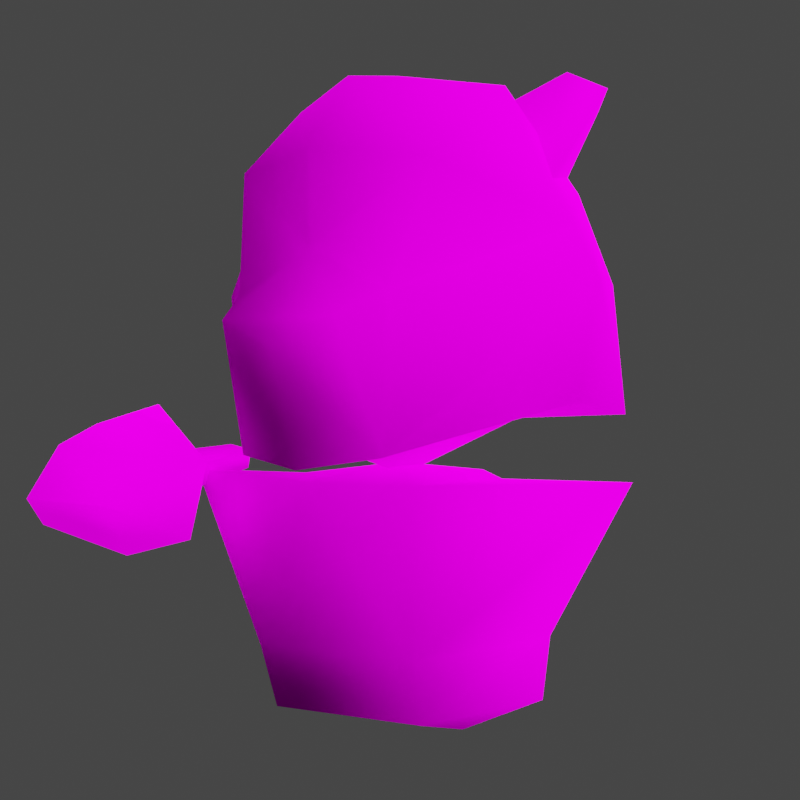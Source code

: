# Source: rumble-cubone.blend  (saved by Blender 3.6.11; exported with 4.5.12 LTS)
import bpy
from mathutils import Matrix  # noqa: F401  (used for matrix-valued properties, if any)

bpy.ops.wm.read_factory_settings(use_empty=True)
scene = bpy.context.scene
scene.name = 'Scene'

# ---- collections
col_collection = bpy.data.collections.new('Collection'); scene.collection.children.link(col_collection)

# ---- images (referenced by path relative to the original .blend; pixels are not part of the script)
import os
ASSET_DIR = os.environ.get("B2B_ASSET_DIR", "")  # directory of the original .blend (textures are referenced by path, not embedded)
HERE = os.path.dirname(os.path.abspath(__file__))  # packed textures are extracted next to this script under _unpacked/

def load_image(name, relpath, width, height, colorspace="sRGB"):
    """Load a texture the original file referenced (path relative to the .blend, or extracted next to this script)."""
    p = next((c for c in (os.path.join(HERE, relpath), os.path.join(ASSET_DIR, relpath)) if relpath and os.path.exists(c)), "")
    if p:
        img = bpy.data.images.load(p, check_existing=True)
        img.name = name
    else:  # same state as the original file: an image datablock whose file is absent (Cycles renders it pink)
        img = bpy.data.images.new(name, width, height)
        img.source = "FILE"
        img.filepath = "//" + (relpath or name)
    img.colorspace_settings.name = colorspace
    return img
img_pii_karakara_alola_body_c_png = load_image('Pii_KARAKARA_ALOLA_body_C.png', 'Pii_KARAKARA_ALOLA_body_C.png', 1024, 1024, 'sRGB')
img_pii_garagara_alola_fire_png = load_image('Pii_GARAGARA_ALOLA_fire.png', 'Pii_GARAGARA_ALOLA_fire.png', 1024, 1024, 'sRGB')

# ---- materials (node trees are filled in below, after node groups)
mat_pii_karakara_alola_body = bpy.data.materials.new('Pii_KARAKARA_ALOLA_body')
mat_pii_karakara_alola_body.use_backface_culling = True
mat_pii_karakara_alola_body.use_transparent_shadow = False
mat_pii_karakara_alola_body.diffuse_color = (0.7957, 0.5922, 0.9867, 1.0)
mat_pii_garagara_alola_fire = bpy.data.materials.new('Pii_GARAGARA_ALOLA_fire')
mat_pii_garagara_alola_fire.surface_render_method = 'BLENDED'
mat_pii_garagara_alola_fire.blend_method = 'BLEND'
mat_pii_garagara_alola_fire.use_transparency_overlap = False
mat_pii_garagara_alola_fire.show_transparent_back = False
mat_pii_garagara_alola_fire.use_backface_culling = True
mat_pii_garagara_alola_fire.use_transparent_shadow = False
mat_pii_garagara_alola_fire.diffuse_color = (0.942, 0.942, 0.942, 1.0)
mat_pii_garagara_alola_fire.roughness = 0.5528
mat_pii_garagara_alola_fire.specular_intensity = 1.0
mat_pii_garagara_alola_fire.metallic = 1.0
mat_material = bpy.data.materials.new('Material')
mat_material.alpha_threshold = 0.0
mat_material.use_transparent_shadow = False
mat_material.roughness = 0.5
mat_material.line_color = (0.0, 0.0, 0.0, 1.0)

# ---- material node trees
mat_pii_karakara_alola_body.use_nodes = True; mat_pii_karakara_alola_body.node_tree.nodes.clear()
_N = mat_pii_karakara_alola_body.node_tree.nodes; _L = mat_pii_karakara_alola_body.node_tree.links
n0 = _N.new('ShaderNodeOutputMaterial'); n0.name = 'Material Output'; n0.location = (300, 300)
n1 = _N.new('ShaderNodeBsdfPrincipled'); n1.name = 'Principled BSDF'; n1.location = (10, 300)
n1.distribution = 'GGX'
n1.subsurface_method = 'BURLEY'
n1.inputs[2].default_value = 0.0
n1.inputs[3].default_value = 1.45
n1.inputs[13].default_value = 0.0
n1.inputs[27].default_value = (0.0, 0.0, 0.0, 1.0)
n1.inputs[28].default_value = 1.0
n2 = _N.new('ShaderNodeTexImage'); n2.name = 'Image Texture'; n2.location = (-280, 280)
n2.image = img_pii_karakara_alola_body_c_png
n2.interpolation = 'Closest'
_L.new(n1.outputs[0], n0.inputs[0])
_L.new(n2.outputs[0], n1.inputs[0])
n0.is_active_output = True
mat_pii_garagara_alola_fire.use_nodes = True; mat_pii_garagara_alola_fire.node_tree.nodes.clear()
_N = mat_pii_garagara_alola_fire.node_tree.nodes; _L = mat_pii_garagara_alola_fire.node_tree.links
n0 = _N.new('ShaderNodeBsdfPrincipled'); n0.name = 'Principled BSDF'; n0.location = (10, 300)
n0.distribution = 'GGX'
n0.subsurface_method = 'RANDOM_WALK_SKIN'
n0.inputs[2].default_value = 0.0
n0.inputs[3].default_value = 1.45
n0.inputs[13].default_value = 0.0
n0.inputs[28].default_value = 1.0
n1 = _N.new('ShaderNodeOutputMaterial'); n1.name = 'Material Output'; n1.location = (300, 300)
n2 = _N.new('ShaderNodeTexImage'); n2.name = 'Image Texture'; n2.location = (-530, 319)
n2.image = img_pii_garagara_alola_fire_png
n2.interpolation = 'Closest'
_L.new(n0.outputs[0], n1.inputs[0])
_L.new(n2.outputs[0], n0.inputs[0])
_L.new(n2.outputs[0], n0.inputs[27])
n1.is_active_output = True
mat_material.use_nodes = True; mat_material.node_tree.nodes.clear()
_N = mat_material.node_tree.nodes; _L = mat_material.node_tree.links
n0 = _N.new('ShaderNodeOutputMaterial'); n0.name = 'Material Output'; n0.location = (300, 300)
n1 = _N.new('ShaderNodeBsdfPrincipled'); n1.name = 'Principled BSDF'; n1.location = (10, 300)
n1.distribution = 'GGX'
n1.subsurface_method = 'RANDOM_WALK_SKIN'
n1.inputs[3].default_value = 1.45
n1.inputs[27].default_value = (0.0, 0.0, 0.0, 1.0)
n1.inputs[28].default_value = 1.0
_L.new(n1.outputs[0], n0.inputs[0])
n0.is_active_output = True

# ---- world
world_world = bpy.data.worlds.new('World'); scene.world = world_world
world_world.use_nodes = True; world_world.node_tree.nodes.clear()
_N = world_world.node_tree.nodes; _L = world_world.node_tree.links
n0 = _N.new('ShaderNodeOutputWorld'); n0.name = 'World Output'; n0.location = (300, 300)
n1 = _N.new('ShaderNodeBackground'); n1.name = 'Background'; n1.location = (10, 300)
n1.inputs[0].default_value = (0.05088, 0.05088, 0.05088, 1.0)
_L.new(n1.outputs[0], n0.inputs[0])
n0.is_active_output = True
world_world.color = (0.05088, 0.05088, 0.05088)
world_world.use_sun_shadow = False
world_world.sun_shadow_jitter_overblur = 0.0

# ---- cameras
cam_camera = bpy.data.cameras.new('Camera')
cam_camera.clip_end = 100.0
cam_camera.ortho_scale = 7.314

# ---- lights
light_sun = bpy.data.lights.new('Sun', 'SUN')
light_sun.specular_factor = 0.0
light_sun.transmission_factor = 0.0
light_sun.use_shadow = False
light_sun.angle = 2.356
light_light = bpy.data.lights.new('Light', 'POINT')
light_light.transmission_factor = 0.0
light_light.energy = 1000.0
light_light.shadow_soft_size = 0.1
light_light.shadow_maximum_resolution = 0.006
light_light.use_absolute_resolution = True

# ---- meshes
me_karakara = bpy.data.meshes.new('KARAKARA')
me_karakara.from_pydata([(0.0, -0.1226, 0.3272), (-0.06814, -0.08958, 0.383), (0.0, -0.123, 0.3886), (0.06814, -0.08958, 0.383), (0.05188, -0.1219, 0.2999), (0.0, -0.06921, 0.4439), (-0.08054, 0.006423, 0.4447), (-0.1453, 0.006423, 0.3101), (0.1453, 0.006423, 0.3101), (0.0, 0.006423, 0.4613), (0.0, 0.08873, 0.4412), (-0.1017, 0.1068, 0.383), (-0.1074, 0.006423, 0.383), (0.08054, 0.006423, 0.4447), (-0.1297, 0.006423, 0.229), (-0.1168, 0.1475, 0.3164), (-0.1415, 0.086, 0.2176), (-0.1292, 0.006423, 0.3465), (0.0, -0.1431, 0.1922), (0.1297, 0.006423, 0.229), (0.1415, 0.086, 0.2176), (0.1168, 0.1475, 0.3164), (0.1017, 0.1068, 0.383), (0.1292, 0.006423, 0.3465), (0.0, 0.1456, 0.365), (-0.09348, 0.006423, 0.2209), (0.0, 0.1425, 0.2476), (0.1074, 0.006423, 0.383), (0.0, 0.08259, 0.2125), (-0.09813, 0.09991, 0.4721), (-0.1093, 0.0222, 0.3891), (-0.03797, 0.02999, 0.4252), (-0.1277, 0.09668, 0.4571), (-0.02672, 0.08978, 0.3918), (-0.123, 0.1214, 0.4433), (-0.09347, 0.1247, 0.4582), (-0.09805, 0.08199, 0.3556), (0.09664, 0.09702, 0.4732), (0.04502, 0.01561, 0.4211), (0.104, 0.02292, 0.3754), (0.08241, 0.1199, 0.4608), (0.126, 0.1025, 0.4587), (0.1117, 0.1254, 0.4463), (0.01064, 0.07092, 0.391), (0.08145, 0.0841, 0.356), (-0.111, 5.426e-09, 0.07187), (-0.03886, 0.06376, 0.1766), (-0.05548, 0.09832, 0.07187), (-0.07772, 1.333e-08, 0.1766), (-0.1695, -0.007721, 0.1776), (-0.05548, -0.09832, 0.07187), (0.03886, 0.06376, 0.1766), (0.0, 1.407e-08, 0.1863), (-0.05269, 0.1001, 0.02786), (-0.03886, -0.06376, 0.1766), (0.05548, 0.09832, 0.07187), (0.07772, 1.333e-08, 0.1766), (0.111, 5.426e-09, 0.07187), (0.001396, 0.1627, 0.04987), (0.05269, 0.1001, 0.02786), (0.03886, -0.06376, 0.1766), (0.1054, -0.0005029, 0.02786), (0.1695, -0.007721, 0.1776), (0.05548, -0.09832, 0.07187), (0.05269, -0.08392, 0.02786), (0.0, 0.006423, 0.1769), (0.0, -0.09827, 0.2033), (0.09348, 0.006423, 0.2209), (-0.000114, 0.1207, 0.1623), (0.02586, 0.07281, 0.1241), (-0.02569, 0.07259, 0.1241), (0.0001658, 0.05421, 0.1647), (-0.000114, 0.1207, 0.1147), (0.02586, 0.07281, 0.07646), (-0.02569, 0.07259, 0.07646), (0.0001658, 0.05421, 0.1171), (-0.04662, 0.0, 0.0), (0.0, 1.039e-09, 0.01376), (-0.05269, -0.08392, 0.02786), (0.04662, 0.0, 0.0), (-0.1054, -0.0005029, 0.02786), (0.0, -0.1731, 0.2651), (0.04928, -0.126, 0.1993), (0.03757, -0.162, 0.2825), (-0.03757, -0.162, 0.2825), (-0.04828, -0.126, 0.1993), (-0.05188, -0.1219, 0.2999), (-0.1677, -0.08534, 0.1566), (-0.1809, -0.1037, 0.1901), (-0.1857, -0.1025, 0.1685), (-0.1591, -0.08746, 0.1949), (-0.1999, -0.09614, 0.1604), (-0.1476, -0.1029, 0.1834), (-0.1817, -0.06397, 0.1685), (-0.1434, -0.1021, 0.1583), (-0.1519, -0.06136, 0.162), (-0.1283, -0.08385, 0.1437), (-0.1263, -0.0868, 0.1918), (-0.1903, -0.09223, 0.2044), (-0.1467, -0.05977, 0.186), (-0.1765, -0.06084, 0.1926), (-0.1605, 0.04896, 0.1742), (-0.1572, 0.04814, 0.1891), (-0.1791, 0.04811, 0.1783), (-0.1758, 0.04728, 0.1932), (-0.1775, -0.08312, 0.1214), (-0.123, -0.08161, 0.1355), (-0.1299, -0.1584, 0.167), (-0.1827, -0.1599, 0.1533), (-0.1592, -0.1982, 0.1753), (-0.1682, -0.1596, 0.2059), (-0.108, -0.08133, 0.1898), (-0.2019, -0.08409, 0.2158), (-0.1475, -0.08257, 0.2299), (-0.2169, -0.08436, 0.1615), (-0.1634, -0.05037, 0.1757)], [], [(0, 1, 86), (0, 2, 1), (0, 86, 84), (0, 3, 2), (0, 84, 83), (0, 4, 3), (0, 83, 4), (1, 2, 5), (1, 5, 6), (2, 3, 5), (86, 7, 85), (84, 81, 83), (4, 82, 8), (6, 5, 9), (6, 9, 10), (6, 10, 11), (6, 11, 12), (3, 13, 5), (9, 13, 10), (9, 5, 13), (7, 14, 85), (7, 11, 15), (7, 16, 14), (7, 17, 11), (7, 15, 16), (81, 18, 82), (81, 85, 18), (8, 82, 19), (8, 19, 20), (8, 20, 21), (8, 21, 22), (8, 22, 23), (12, 11, 17), (10, 13, 22), (10, 24, 11), (10, 22, 24), (11, 24, 15), (14, 16, 25), (14, 25, 85), (18, 66, 82), (18, 85, 66), (85, 25, 66), (19, 67, 20), (19, 82, 67), (82, 66, 67), (21, 24, 22), (21, 20, 26), (21, 26, 24), (15, 26, 16), (15, 24, 26), (13, 27, 22), (25, 16, 28), (28, 20, 67), (28, 16, 26), (28, 26, 20), (27, 23, 22), (29, 30, 31), (29, 32, 30), (29, 31, 33), (29, 34, 32), (29, 33, 35), (29, 35, 34), (30, 32, 36), (36, 35, 33), (36, 34, 35), (36, 32, 34), (37, 38, 39), (37, 40, 38), (37, 39, 41), (37, 42, 40), (37, 41, 42), (38, 40, 43), (39, 44, 41), (44, 40, 42), (44, 43, 40), (44, 42, 41), (1, 12, 17), (1, 6, 12), (1, 17, 86), (86, 17, 7), (3, 27, 13), (3, 23, 27), (3, 4, 23), (4, 8, 23), (45, 46, 47), (45, 48, 46), (45, 47, 80), (45, 49, 48), (45, 80, 78), (45, 50, 49), (45, 78, 50), (46, 51, 47), (46, 48, 52), (46, 52, 51), (80, 47, 53), (49, 50, 54), (49, 54, 48), (48, 54, 52), (51, 55, 47), (51, 52, 56), (51, 57, 55), (51, 56, 57), (53, 47, 58), (53, 58, 59), (53, 59, 77), (54, 60, 52), (52, 60, 56), (55, 57, 61), (55, 58, 47), (55, 59, 58), (55, 61, 59), (60, 62, 56), (60, 63, 62), (62, 63, 57), (62, 57, 56), (61, 57, 64), (64, 57, 63), (65, 25, 28), (65, 66, 25), (65, 28, 67), (65, 67, 66), (68, 69, 70), (68, 71, 69), (68, 70, 71), (72, 73, 74), (72, 75, 73), (72, 74, 75), (50, 63, 54), (50, 64, 63), (50, 78, 64), (54, 63, 60), (78, 77, 64), (76, 53, 77), (78, 76, 77), (79, 64, 77), (59, 61, 79), (59, 79, 77), (61, 64, 79), (78, 80, 76), (80, 53, 76), (81, 82, 83), (81, 84, 85), (83, 82, 4), (84, 86, 85), (87, 88, 89), (87, 90, 88), (87, 89, 91), (87, 92, 90), (87, 91, 93), (87, 94, 92), (87, 93, 95), (87, 96, 94), (87, 95, 96), (89, 88, 91), (90, 92, 97), (90, 98, 88), (90, 97, 99), (90, 100, 98), (90, 99, 100), (97, 94, 96), (97, 95, 99), (97, 92, 94), (97, 96, 95), (98, 100, 93), (98, 93, 91), (98, 91, 88), (99, 95, 101), (99, 102, 100), (99, 101, 102), (93, 103, 95), (93, 100, 103), (95, 103, 101), (102, 104, 100), (100, 104, 103), (102, 103, 104), (102, 101, 103), (107, 106, 105), (108, 107, 105), (109, 107, 108), (109, 110, 107), (109, 108, 110), (107, 110, 111), (110, 113, 111), (110, 108, 112), (110, 112, 113), (108, 114, 112), (108, 105, 114), (107, 111, 106), (115, 112, 114), (115, 113, 112), (115, 114, 105), (115, 105, 106), (115, 106, 111), (115, 111, 113)])
me_karakara.polygons.foreach_set('use_smooth', [True] * 194)
me_karakara.polygons.foreach_set('material_index', [0, 0, 0, 0, 0, 0, 0, 0, 0, 0, 0, 0, 0, 0, 0, 0, 0, 0, 0, 0, 0, 0, 0, 0, 0, 0, 0, 0, 0, 0, 0, 0, 0, 0, 0, 0, 0, 0, 0, 0, 0, 0, 0, 0, 0, 0, 0, 0, 0, 0, 0, 0, 0, 0, 0, 0, 0, 0, 0, 0, 0, 0, 0, 0, 0, 0, 0, 0, 0, 0, 0, 0, 0, 0, 0, 0, 0, 0, 0, 0, 0, 0, 0, 0, 0, 0, 0, 0, 0, 0, 0, 0, 0, 0, 0, 0, 0, 0, 0, 0, 0, 0, 0, 0, 0, 0, 0, 0, 0, 0, 0, 0, 0, 0, 0, 0, 0, 0, 0, 0, 0, 0, 0, 0, 0, 0, 0, 0, 0, 0, 0, 0, 0, 0, 0, 0, 0, 0, 0, 0, 0, 0, 0, 0, 0, 0, 0, 0, 0, 0, 0, 0, 0, 0, 0, 0, 0, 0, 0, 0, 0, 0, 0, 0, 0, 0, 0, 0, 0, 0, 0, 0, 0, 0, 0, 0, 1, 1, 1, 1, 1, 1, 1, 1, 1, 1, 1, 1, 1, 1, 1, 1, 1, 1])
_k = set([(4, 23), (11, 17), (17, 86), (22, 23), (47, 58), (53, 58), (55, 58), (58, 59), (101, 102), (101, 103), (102, 104), (103, 104)])
me_karakara.attributes.new('sharp_edge', 'BOOLEAN', 'EDGE').data.foreach_set('value', [ (min(e.vertices), max(e.vertices)) in _k for e in me_karakara.edges])
_uv = me_karakara.uv_layers.new(name='UVMap')
_uv.uv.foreach_set('vector', [0.6441, 0.6404, 0.6441, 0.6404, 0.6441, 0.6404, 0.6441, 0.6404, 0.6441, 0.6404, 0.6441, 0.6404, 0.6441, 0.6404, 0.6441, 0.6404, 0.6441, 0.6404, 0.6441, 0.6404, 0.6441, 0.6404, 0.6441, 0.6404, 0.6441, 0.6404, 0.6441, 0.6404, 0.6441, 0.6404, 0.6441, 0.6404, 0.6441, 0.6404, 0.6441, 0.6404, 0.6441, 0.6404, 0.6441, 0.6404, 0.6441, 0.6404, 0.6441, 0.6404, 0.6441, 0.6404, 0.6441, 0.6404, 0.6441, 0.6404, 0.6441, 0.6404, 0.6441, 0.6404, 0.6441, 0.6404, 0.6441, 0.6404, 0.6441, 0.6404, 0.6441, 0.6404, 0.6441, 0.6404, 0.6441, 0.6404, 0.6441, 0.6404, 0.6441, 0.6404, 0.6441, 0.6404, 0.6441, 0.6404, 0.6441, 0.6404, 0.6441, 0.6404, 0.6441, 0.6404, 0.6441, 0.6404, 0.6441, 0.6404, 0.6441, 0.6404, 0.6441, 0.6404, 0.6441, 0.6404, 0.6441, 0.6404, 0.6441, 0.6404, 0.6441, 0.6404, 0.6441, 0.6404, 0.6441, 0.6404, 0.6441, 0.6404, 0.6441, 0.6404, 0.6441, 0.6404, 0.6441, 0.6404, 0.6441, 0.6404, 0.6441, 0.6404, 0.6441, 0.6404, 0.6441, 0.6404, 0.6441, 0.6404, 0.6441, 0.6404, 0.6441, 0.6404, 0.6441, 0.6404, 0.6441, 0.6404, 0.6441, 0.6404, 0.6441, 0.6404, 0.6441, 0.6404, 0.6441, 0.6404, 0.6441, 0.6404, 0.6441, 0.6404, 0.6441, 0.6404, 0.6441, 0.6404, 0.6441, 0.6404, 0.6441, 0.6404, 0.6441, 0.6404, 0.6441, 0.6404, 0.6441, 0.6404, 0.6441, 0.6404, 0.6441, 0.6404, 0.6441, 0.6404, 0.6441, 0.6404, 0.6441, 0.6404, 0.6441, 0.6404, 0.6441, 0.6404, 0.6441, 0.6404, 0.6441, 0.6404, 0.6441, 0.6404, 0.6441, 0.6404, 0.6441, 0.6404, 0.6441, 0.6404, 0.6441, 0.6404, 0.6441, 0.6404, 0.6441, 0.6404, 0.6441, 0.6404, 0.6441, 0.6404, 0.6441, 0.6404, 0.6441, 0.6404, 0.6441, 0.6404, 0.6441, 0.6404, 0.6441, 0.6404, 0.6441, 0.6404, 0.6441, 0.6404, 0.6441, 0.6404, 0.6441, 0.6404, 0.6441, 0.6404, 0.6441, 0.6404, 0.6441, 0.6404, 0.6441, 0.6404, 0.6441, 0.6404, 0.6441, 0.6404, 0.6441, 0.6404, 0.6441, 0.6404, 0.6441, 0.6404, 0.6441, 0.6404, 0.6441, 0.6404, 0.6441, 0.6404, 0.6441, 0.6404, 0.6441, 0.6404, 0.6441, 0.6404, 0.6441, 0.6404, 0.6441, 0.6404, 0.6441, 0.6404, 0.6441, 0.6404, 0.6441, 0.6404, 0.6441, 0.6404, 0.6441, 0.6404, 0.6441, 0.6404, 0.6441, 0.6404, 0.6441, 0.6404, 0.6441, 0.6404, 0.6441, 0.6404, 0.6441, 0.6404, 0.6441, 0.6404, 0.6441, 0.6404, 0.6441, 0.6404, 0.6441, 0.6404, 0.6441, 0.6404, 0.6441, 0.6404, 0.6441, 0.6404, 0.6441, 0.6404, 0.6441, 0.6404, 0.6441, 0.6404, 0.6441, 0.6404, 0.6441, 0.6404, 0.6441, 0.6404, 0.6441, 0.6404, 0.6441, 0.6404, 0.6441, 0.6404, 0.6441, 0.6404, 0.6441, 0.6404, 0.6441, 0.6404, 0.6441, 0.6404, 0.6441, 0.6404, 0.6441, 0.6404, 0.6441, 0.6404, 0.6441, 0.6404, 0.6441, 0.6404, 0.6441, 0.6404, 0.6441, 0.6404, 0.6441, 0.6404, 0.6441, 0.6404, 0.6441, 0.6404, 0.6441, 0.6404, 0.6441, 0.6404, 0.6441, 0.6404, 0.6441, 0.6404, 0.6441, 0.6404, 0.6441, 0.6404, 0.6441, 0.6404, 0.6441, 0.6404, 0.6441, 0.6404, 0.6441, 0.6404, 0.6441, 0.6404, 0.6441, 0.6404, 0.6441, 0.6404, 0.6441, 0.6404, 0.6441, 0.6404, 0.6441, 0.6404, 0.6441, 0.6404, 0.6441, 0.6404, 0.6441, 0.6404, 0.6441, 0.6404, 0.6441, 0.6404, 0.6441, 0.6404, 0.6441, 0.6404, 0.6441, 0.6404, 0.6441, 0.6404, 0.6441, 0.6404, 0.6441, 0.6404, 0.6441, 0.6404, 0.6441, 0.6404, 0.6441, 0.6404, 0.6441, 0.6404, 0.6441, 0.6404, 0.6441, 0.6404, 0.6441, 0.6404, 0.6441, 0.6404, 0.6441, 0.6404, 0.6441, 0.6404, 0.6441, 0.6404, 0.6441, 0.6404, 0.6441, 0.6404, 0.6441, 0.6404, 0.6441, 0.6404, 0.6441, 0.6404, 0.6441, 0.6404, 0.6441, 0.6404, 0.6441, 0.6404, 0.6441, 0.6404, 0.6441, 0.6404, 0.6441, 0.6404, 0.6441, 0.6404, 0.6441, 0.6404, 0.6441, 0.6404, 0.6441, 0.6404, 0.6441, 0.6404, 0.6441, 0.6404, 0.6441, 0.6404, 0.6441, 0.6404, 0.6441, 0.6404, 0.6441, 0.6404, 0.6441, 0.6404, 0.6441, 0.6404, 0.6441, 0.6404, 0.6441, 0.6404, 0.6441, 0.6404, 0.6441, 0.6404, 0.6441, 0.6404, 0.6441, 0.6404, 0.6781, 0.813, 0.8746, 0.813, 0.8746, 0.7432, 0.6781, 0.813, 0.8746, 0.9312, 0.8746, 0.813, 0.6781, 0.813, 0.8746, 0.7432, 0.5851, 0.6539, 0.5851, 0.6539, 0.8746, 0.7432, 0.8746, 0.6734, 0.6781, 0.813, 0.8746, 0.813, 0.8746, 0.9312, 0.6781, 0.813, 0.8746, 0.7432, 0.8746, 0.813, 0.6781, 0.813, 0.5851, 0.6539, 0.8746, 0.7432, 0.5851, 0.6539, 0.8746, 0.6734, 0.8746, 0.7432, 0.04818, 0.5321, 0.04818, 0.5321, 0.04818, 0.5321, 0.04818, 0.5321, 0.04818, 0.5321, 0.04818, 0.5321, 0.04818, 0.5321, 0.04818, 0.5321, 0.04818, 0.5321, 0.04818, 0.5321, 0.04818, 0.5321, 0.04818, 0.5321, 0.04818, 0.5321, 0.04818, 0.5321, 0.04818, 0.5321, 0.04818, 0.5321, 0.04818, 0.5321, 0.04818, 0.5321, 0.04818, 0.5321, 0.04818, 0.5321, 0.04818, 0.5321, 0.04818, 0.5321, 0.04818, 0.5321, 0.04818, 0.5321, 0.04818, 0.5321, 0.04818, 0.5321, 0.04818, 0.5321, 0.04818, 0.5321, 0.04818, 0.5321, 0.04818, 0.5321, 0.04818, 0.5321, 0.04818, 0.5321, 0.04818, 0.5321, 0.04818, 0.5321, 0.04818, 0.5321, 0.04818, 0.5321, 0.04818, 0.5321, 0.04818, 0.5321, 0.04818, 0.5321, 0.04818, 0.5321, 0.04818, 0.5321, 0.04818, 0.5321, 0.04818, 0.5321, 0.04818, 0.5321, 0.04818, 0.5321, 0.04818, 0.5321, 0.04818, 0.5321, 0.04818, 0.5321, 0.04818, 0.5321, 0.04818, 0.5321, 0.04818, 0.5321, 0.04818, 0.5321, 0.04818, 0.5321, 0.04818, 0.5321, 0.04818, 0.5321, 0.04818, 0.5321, 0.04818, 0.5321, 0.04818, 0.5321, 0.04818, 0.5321, 0.04818, 0.5321, 0.04818, 0.5321, 0.04818, 0.5321, 0.04818, 0.5321, 0.04818, 0.5321, 0.04818, 0.5321, 0.04818, 0.5321, 0.04818, 0.5321, 0.04818, 0.5321, 0.04818, 0.5321, 0.04818, 0.5321, 0.04818, 0.5321, 0.04818, 0.5321, 0.04818, 0.5321, 0.04818, 0.5321, 0.04818, 0.5321, 0.04818, 0.5321, 0.04818, 0.5321, 0.04818, 0.5321, 0.04818, 0.5321, 0.04818, 0.5321, 0.04818, 0.5321, 0.04818, 0.5321, 0.04818, 0.5321, 0.04818, 0.5321, 0.04818, 0.5321, 0.04818, 0.5321, 0.04818, 0.5321, 0.04818, 0.5321, 0.04818, 0.5321, 0.04818, 0.5321, 0.04818, 0.5321, 0.04818, 0.5321, 0.04818, 0.5321, 0.04818, 0.5321, 0.04818, 0.5321, 0.04818, 0.5321, 0.04818, 0.5321, 0.04818, 0.5321, 0.04818, 0.5321, 0.04818, 0.5321, 0.04818, 0.5321, 0.04818, 0.5321, 0.04818, 0.5321, 0.04818, 0.5321, 0.04818, 0.5321, 0.04818, 0.5321, 0.04818, 0.5321, 0.04818, 0.5321, 0.04818, 0.5321, 0.04818, 0.5321, 0.04818, 0.5321, 0.04818, 0.5321, 0.04818, 0.5321, 0.04818, 0.5321, 0.04818, 0.5321, 0.04818, 0.5321, 0.04818, 0.5321, 0.04818, 0.5321, 0.04818, 0.5321, 0.04818, 0.5321, 0.04818, 0.5321, 0.04818, 0.5321, 0.04818, 0.5321, 0.04818, 0.5321, 0.04818, 0.5321, 0.04818, 0.5321, 0.04818, 0.5321, 0.04818, 0.5321, 0.04818, 0.5321, 0.03585, 0.7716, 0.4641, 0.7716, 0.1366, 0.9836, 0.03585, 0.7716, 0.4636, 0.7315, 0.4641, 0.7716, 0.03585, 0.7716, 0.03632, 0.7315, 0.4636, 0.7315, 0.1366, 0.9836, 0.4641, 0.7716, 0.3633, 0.9836, 0.03632, 0.7315, 0.25, 0.5405, 0.4636, 0.7315, 0.1394, 0.0, 0.125, 0.5, 0.25, 0.4986, 0.125, 0.5, 0.1394, 0.0, 0.25, 0.4986, 0.3606, 0.0, 0.375, 0.5, 0.25, 0.4986, 0.375, 0.5, 0.5, 0.5, 0.3606, 0.0, 0.375, 0.5, 0.3606, 0.0, 0.25, 0.4986, 0.5, 0.5, 0.375, 0.5, 0.3606, 0.0, 0.125, 0.5, 0.0, 0.5, 0.1394, 0.0, 0.0, 0.5, 0.125, 0.5, 0.1394, 0.0, 0.5742, 0.2671, 0.8625, 0.007537, 0.6979, 0.3356, 0.5742, 0.2671, 0.6979, 0.3356, 0.8625, 0.007537, 0.6979, 0.3356, 0.8625, 0.007537, 0.8215, 0.404, 0.6979, 0.3356, 0.8215, 0.404, 0.8625, 0.007537, 0.6484, 0.6489, 0.6484, 0.6489, 0.6484, 0.6489, 0.6484, 0.6489, 0.6484, 0.6489, 0.6484, 0.6489, 0.6484, 0.6489, 0.6484, 0.6489, 0.6484, 0.6489, 0.6484, 0.6489, 0.6484, 0.6489, 0.6484, 0.6489, 0.6484, 0.6489, 0.6484, 0.6489, 0.6484, 0.6489, 0.6484, 0.6489, 0.6484, 0.6489, 0.6484, 0.6489, 0.6484, 0.6489, 0.6484, 0.6489, 0.6484, 0.6489, 0.6484, 0.6489, 0.6484, 0.6489, 0.6484, 0.6489, 0.6484, 0.6489, 0.6484, 0.6489, 0.6484, 0.6489, 0.6484, 0.6489, 0.6484, 0.6489, 0.6484, 0.6489, 0.6484, 0.6489, 0.6484, 0.6489, 0.6484, 0.6489, 0.6484, 0.6489, 0.6484, 0.6489, 0.6484, 0.6489, 0.6484, 0.6489, 0.6484, 0.6489, 0.6484, 0.6489, 0.6484, 0.6489, 0.6484, 0.6489, 0.6484, 0.6489, 0.6484, 0.6489, 0.6484, 0.6489, 0.6484, 0.6489, 0.6484, 0.6489, 0.6484, 0.6489, 0.6484, 0.6489, 0.6484, 0.6489, 0.6484, 0.6489, 0.6484, 0.6489, 0.6484, 0.6489, 0.6484, 0.6489, 0.6484, 0.6489, 0.6484, 0.6489, 0.6484, 0.6489, 0.6484, 0.6489, 0.6484, 0.6489, 0.6484, 0.6489, 0.6484, 0.6489, 0.6484, 0.6489, 0.6484, 0.6489, 0.6484, 0.6489, 0.6484, 0.6489, 0.6484, 0.6489, 0.6484, 0.6489, 0.6484, 0.6489, 0.6484, 0.6489, 0.6484, 0.6489, 0.6484, 0.6489, 0.6484, 0.6489, 0.6484, 0.6489, 0.6484, 0.6489, 0.6484, 0.6489, 0.6484, 0.6489, 0.6484, 0.6489, 0.6484, 0.6489, 0.6484, 0.6489, 0.6484, 0.6489, 0.6484, 0.6489, 0.6484, 0.6489, 0.6484, 0.6489, 0.6484, 0.6489, 0.6484, 0.6489, 0.6484, 0.6489, 0.6484, 0.6489, 0.6484, 0.6489, 0.6484, 0.6489, 0.6484, 0.6489, 0.6484, 0.6489, 0.6484, 0.6489, 0.6484, 0.6489, 0.6484, 0.6489, 0.6484, 0.6489, 0.6484, 0.6489, 0.6484, 0.6489, 0.8075, 0.4879, 0.211, 0.2027, 0.2678, 0.0, 0.8625, 0.2914, 0.8075, 0.4879, 0.2678, 0.0, 1.0, 0.5235, 0.8075, 0.4879, 0.8625, 0.2914, 1.0, 0.5235, 0.8453, 0.7761, 0.8075, 0.4879, 1.0, 0.5235, 0.8625, 0.2914, 0.8453, 0.7761, 0.8075, 0.4879, 0.8453, 0.7761, 0.1932, 0.7027, 0.8453, 0.7761, 0.2322, 1.0, 0.1932, 0.7027, 0.8453, 0.7761, 0.8625, 0.2914, 0.289, 0.7973, 0.8453, 0.7761, 0.289, 0.7973, 0.2322, 1.0, 0.8625, 0.2914, 0.3068, 0.2973, 0.289, 0.7973, 0.8625, 0.2914, 0.2678, 0.0, 0.3068, 0.2973, 0.8075, 0.4879, 0.1932, 0.7027, 0.211, 0.2027, 0.0, 0.4922, 0.289, 0.7973, 0.3068, 0.2973, 0.0, 0.4922, 0.2322, 1.0, 0.289, 0.7973, 0.0, 0.4922, 0.3068, 0.2973, 0.2678, 0.0, 0.0, 0.4922, 0.2678, 0.0, 0.211, 0.2027, 0.0, 0.4922, 0.211, 0.2027, 0.1932, 0.7027, 0.0, 0.4922, 0.1932, 0.7027, 0.2322, 1.0])
me_karakara.materials.append(mat_pii_karakara_alola_body)
me_karakara.materials.append(mat_pii_garagara_alola_fire)
me_karakara.use_remesh_fix_poles = True
me_karakara.use_remesh_preserve_attributes = False
me_karakara.use_mirror_vertex_groups = False
me_karakara.update()
me_karakara.normals_split_custom_set([tuple(v) for v in zip(*[iter([-6.441e-08, -0.9017, 0.4323, -0.6478, -0.6635, 0.3742, -0.7067, -0.6518, 0.2753, -6.441e-08, -0.9017, 0.4323, -1.446e-07, -0.9351, 0.3545, -0.6478, -0.6635, 0.3742, -6.441e-08, -0.9017, 0.4323, -0.7067, -0.6518, 0.2753, -0.5604, -0.7795, 0.2799, -6.441e-08, -0.9017, 0.4323, 0.6478, -0.6635, 0.3742, -1.446e-07, -0.9351, 0.3545, -6.441e-08, -0.9017, 0.4323, -0.5604, -0.7795, 0.2799, 0.5578, -0.7803, 0.2828, -6.441e-08, -0.9017, 0.4323, 0.7054, -0.6515, 0.2791, 0.6478, -0.6635, 0.3742, -6.441e-08, -0.9017, 0.4323, 0.5578, -0.7803, 0.2828, 0.7054, -0.6515, 0.2791, -0.6478, -0.6635, 0.3742, -1.446e-07, -0.9351, 0.3545, -1.021e-07, -0.5322, 0.8466, -0.6478, -0.6635, 0.3742, -1.021e-07, -0.5322, 0.8466, -0.6174, -0.06472, 0.784, -1.446e-07, -0.9351, 0.3545, 0.6478, -0.6635, 0.3742, -1.021e-07, -0.5322, 0.8466, -0.7067, -0.6518, 0.2753, -0.9582, -0.2411, 0.1543, -0.537, -0.4163, -0.7337, -0.5604, -0.7795, 0.2799, -0.001094, -0.9999, -0.01528, 0.5578, -0.7803, 0.2828, 0.7054, -0.6515, 0.2791, 0.5383, -0.4188, -0.7313, 0.9582, -0.2403, 0.155, -0.6174, -0.06472, 0.784, -1.021e-07, -0.5322, 0.8466, 0.0, 0.006355, 1.0, -0.6174, -0.06472, 0.784, 0.0, 0.006355, 1.0, 5.526e-08, 0.5459, 0.8378, -0.6174, -0.06472, 0.784, 5.526e-08, 0.5459, 0.8378, -0.6379, 0.4917, 0.5927, -0.6174, -0.06472, 0.784, -0.6379, 0.4917, 0.5927, -0.8778, -0.1494, 0.455, 0.6478, -0.6635, 0.3742, 0.6174, -0.06472, 0.784, -1.021e-07, -0.5322, 0.8466, 0.0, 0.006355, 1.0, 0.6174, -0.06472, 0.784, 5.526e-08, 0.5459, 0.8378, 0.0, 0.006355, 1.0, -1.021e-07, -0.5322, 0.8466, 0.6174, -0.06472, 0.784, -0.9582, -0.2411, 0.1543, -0.7352, -0.2711, -0.6213, -0.537, -0.4163, -0.7337, -0.9582, -0.2411, 0.1543, -0.6379, 0.4917, 0.5927, -0.6036, 0.7912, 0.09872, -0.9582, -0.2411, 0.1543, -0.6848, 0.3139, -0.6577, -0.7352, -0.2711, -0.6213, -0.9582, -0.2411, 0.1543, -0.8964, -0.1997, 0.3957, -0.6379, 0.4917, 0.5927, -0.9582, -0.2411, 0.1543, -0.6036, 0.7912, 0.09872, -0.6848, 0.3139, -0.6577, -0.001094, -0.9999, -0.01528, -0.002702, -0.5242, -0.8516, 0.5383, -0.4188, -0.7313, -0.001094, -0.9999, -0.01528, -0.537, -0.4163, -0.7337, -0.002702, -0.5242, -0.8516, 0.9582, -0.2403, 0.155, 0.5383, -0.4188, -0.7313, 0.7357, -0.2686, -0.6218, 0.9582, -0.2403, 0.155, 0.7357, -0.2686, -0.6218, 0.6848, 0.3139, -0.6577, 0.9582, -0.2403, 0.155, 0.6848, 0.3139, -0.6577, 0.6036, 0.7912, 0.09872, 0.9582, -0.2403, 0.155, 0.6036, 0.7912, 0.09872, 0.6379, 0.4917, 0.5927, 0.9582, -0.2403, 0.155, 0.6379, 0.4917, 0.5927, 0.8964, -0.1997, 0.3957, -0.8778, -0.1494, 0.455, -0.6379, 0.4917, 0.5927, -0.8801, -0.2282, 0.4164, 5.526e-08, 0.5459, 0.8378, 0.6174, -0.06472, 0.784, 0.6379, 0.4917, 0.5927, 5.526e-08, 0.5459, 0.8378, -1.035e-08, 0.9309, 0.3652, -0.6379, 0.4917, 0.5927, 5.526e-08, 0.5459, 0.8378, 0.6379, 0.4917, 0.5927, -1.035e-08, 0.9309, 0.3652, -0.6379, 0.4917, 0.5927, -1.035e-08, 0.9309, 0.3652, -0.6036, 0.7912, 0.09872, -0.7352, -0.2711, -0.6213, -0.6848, 0.3139, -0.6577, -0.2174, 0.008778, -0.976, -0.7352, -0.2711, -0.6213, -0.2174, 0.008778, -0.976, -0.537, -0.4163, -0.7337, -0.002702, -0.5242, -0.8516, -0.0001591, 0.09282, -0.9957, 0.5383, -0.4188, -0.7313, -0.002702, -0.5242, -0.8516, -0.537, -0.4163, -0.7337, -0.0001591, 0.09282, -0.9957, -0.537, -0.4163, -0.7337, -0.2174, 0.008778, -0.976, -0.0001591, 0.09282, -0.9957, 0.7357, -0.2686, -0.6218, 0.2172, 0.009365, -0.9761, 0.6848, 0.3139, -0.6577, 0.7357, -0.2686, -0.6218, 0.5383, -0.4188, -0.7313, 0.2172, 0.009365, -0.9761, 0.5383, -0.4188, -0.7313, -0.0001591, 0.09282, -0.9957, 0.2172, 0.009365, -0.9761, 0.6036, 0.7912, 0.09872, -1.035e-08, 0.9309, 0.3652, 0.6379, 0.4917, 0.5927, 0.6036, 0.7912, 0.09872, 0.6848, 0.3139, -0.6577, 0.0, 0.8554, -0.518, 0.6036, 0.7912, 0.09872, 0.0, 0.8554, -0.518, -1.035e-08, 0.9309, 0.3652, -0.6036, 0.7912, 0.09872, 0.0, 0.8554, -0.518, -0.6848, 0.3139, -0.6577, -0.6036, 0.7912, 0.09872, -1.035e-08, 0.9309, 0.3652, 0.0, 0.8554, -0.518, 0.6174, -0.06472, 0.784, 0.8778, -0.1494, 0.455, 0.6379, 0.4917, 0.5927, -0.2174, 0.008778, -0.976, -0.6848, 0.3139, -0.6577, 1.456e-08, 0.3639, -0.9314, 1.456e-08, 0.3639, -0.9314, 0.6848, 0.3139, -0.6577, 0.2172, 0.009365, -0.9761, 1.456e-08, 0.3639, -0.9314, -0.6848, 0.3139, -0.6577, 0.0, 0.8554, -0.518, 1.456e-08, 0.3639, -0.9314, 0.0, 0.8554, -0.518, 0.6848, 0.3139, -0.6577, 0.8778, -0.1494, 0.455, 0.8801, -0.2282, 0.4164, 0.6379, 0.4917, 0.5927, 0.05416, -0.01638, 0.9984, -0.8341, -0.4697, 0.2893, 0.3163, -0.3248, 0.8913, 0.05416, -0.01638, 0.9984, -0.8399, -0.1142, 0.5306, -0.8341, -0.4697, 0.2893, 0.05416, -0.01638, 0.9984, 0.3163, -0.3248, 0.8913, 0.6074, 0.7667, 0.2077, 0.05416, -0.01638, 0.9984, -0.6555, 0.7552, 0.00483, -0.8399, -0.1142, 0.5306, 0.05416, -0.01638, 0.9984, 0.6074, 0.7667, 0.2077, 0.2296, 0.855, 0.465, 0.05416, -0.01638, 0.9984, 0.2296, 0.855, 0.465, -0.6555, 0.7552, 0.00483, -0.8341, -0.4697, 0.2893, -0.8399, -0.1142, 0.5306, -0.6225, 0.6319, -0.4617, -0.6225, 0.6319, -0.4617, 0.2296, 0.855, 0.465, 0.6074, 0.7667, 0.2077, -0.6225, 0.6319, -0.4617, -0.6555, 0.7552, 0.00483, 0.2296, 0.855, 0.465, -0.6225, 0.6319, -0.4617, -0.8399, -0.1142, 0.5306, -0.6555, 0.7552, 0.00483, 0.03469, -0.1098, 0.9934, -0.1254, -0.4773, 0.8697, 0.9244, -0.3608, 0.1235, 0.03469, -0.1098, 0.9934, -0.4225, 0.7351, 0.5302, -0.1254, -0.4773, 0.8697, 0.03469, -0.1098, 0.9934, 0.9244, -0.3608, 0.1235, 0.8876, 0.05671, 0.4571, 0.03469, -0.1098, 0.9934, 0.4378, 0.899, 0.01312, -0.4225, 0.7351, 0.5302, 0.03469, -0.1098, 0.9934, 0.8876, 0.05671, 0.4571, 0.4378, 0.899, 0.01312, -0.1254, -0.4773, 0.8697, -0.4225, 0.7351, 0.5302, -0.7344, 0.5846, 0.3449, 0.9244, -0.3608, 0.1235, 0.4106, 0.7596, -0.5043, 0.8876, 0.05671, 0.4571, 0.4106, 0.7596, -0.5043, -0.4225, 0.7351, 0.5302, 0.4378, 0.899, 0.01312, 0.4106, 0.7596, -0.5043, -0.7344, 0.5846, 0.3449, -0.4225, 0.7351, 0.5302, 0.4106, 0.7596, -0.5043, 0.4378, 0.899, 0.01312, 0.8876, 0.05671, 0.4571, -0.6478, -0.6635, 0.3742, -0.8778, -0.1494, 0.455, -0.8801, -0.2282, 0.4164, -0.6478, -0.6635, 0.3742, -0.6174, -0.06472, 0.784, -0.8778, -0.1494, 0.455, -0.6478, -0.6635, 0.3742, -0.8801, -0.2282, 0.4164, -0.7067, -0.6518, 0.2753, -0.7067, -0.6518, 0.2753, -0.8964, -0.1997, 0.3957, -0.9582, -0.2411, 0.1543, 0.6478, -0.6635, 0.3742, 0.8778, -0.1494, 0.455, 0.6174, -0.06472, 0.784, 0.6478, -0.6635, 0.3742, 0.8801, -0.2282, 0.4164, 0.8778, -0.1494, 0.455, 0.6478, -0.6635, 0.3742, 0.7054, -0.6515, 0.2791, 0.8801, -0.2282, 0.4164, 0.7054, -0.6515, 0.2791, 0.9582, -0.2403, 0.155, 0.8964, -0.1997, 0.3957, -0.9807, 0.1319, -0.1442, -0.3588, 0.6136, 0.7034, -0.646, 0.7085, 0.2841, -0.9807, 0.1319, -0.1442, -0.3305, 0.4033, 0.8533, -0.3588, 0.6136, 0.7034, -0.9807, 0.1319, -0.1442, -0.646, 0.7085, 0.2841, -0.8541, -0.02875, -0.5194, -0.9807, 0.1319, -0.1442, -0.8701, 0.1886, 0.4554, -0.3305, 0.4033, 0.8533, -0.9807, 0.1319, -0.1442, -0.8541, -0.02875, -0.5194, -0.3763, -0.6588, -0.6514, -0.9807, 0.1319, -0.1442, -0.4075, -0.9109, -0.06532, -0.8701, 0.1886, 0.4554, -0.9807, 0.1319, -0.1442, -0.3763, -0.6588, -0.6514, -0.4075, -0.9109, -0.06532, -0.3588, 0.6136, 0.7034, 0.3588, 0.6136, 0.7034, -0.646, 0.7085, 0.2841, -0.3588, 0.6136, 0.7034, -0.3305, 0.4033, 0.8533, 2.42e-09, 2.42e-09, 1.0, -0.3588, 0.6136, 0.7034, 2.42e-09, 2.42e-09, 1.0, 0.3588, 0.6136, 0.7034, -0.8541, -0.02875, -0.5194, -0.646, 0.7085, 0.2841, -0.5572, 0.5129, -0.653, -0.8701, 0.1886, 0.4554, -0.4075, -0.9109, -0.06532, -0.1401, -0.64, 0.7555, -0.8701, 0.1886, 0.4554, -0.1401, -0.64, 0.7555, -0.3305, 0.4033, 0.8533, -0.3305, 0.4033, 0.8533, -0.1401, -0.64, 0.7555, 2.42e-09, 2.42e-09, 1.0, 0.3588, 0.6136, 0.7034, 0.6487, 0.7046, 0.2878, -0.646, 0.7085, 0.2841, 0.3588, 0.6136, 0.7034, 2.42e-09, 2.42e-09, 1.0, 0.3305, 0.4033, 0.8533, 0.3588, 0.6136, 0.7034, 0.9807, 0.1319, -0.1442, 0.6487, 0.7046, 0.2878, 0.3588, 0.6136, 0.7034, 0.3305, 0.4033, 0.8533, 0.9807, 0.1319, -0.1442, -0.5572, 0.5129, -0.653, -0.646, 0.7085, 0.2841, -0.7527, 0.658, -0.02091, -0.5572, 0.5129, -0.653, 0.0, 0.3318, -0.9434, 0.5592, 0.5061, -0.6566, -0.5572, 0.5129, -0.653, 0.5592, 0.5061, -0.6566, 0.0, -0.01937, -0.9998, -0.1401, -0.64, 0.7555, 0.1401, -0.64, 0.7555, 2.42e-09, 2.42e-09, 1.0, 2.42e-09, 2.42e-09, 1.0, 0.1401, -0.64, 0.7555, 0.3305, 0.4033, 0.8533, 0.6487, 0.7046, 0.2878, 0.9807, 0.1319, -0.1442, 0.8541, -0.02875, -0.5194, 0.6487, 0.7046, 0.2878, 0.0, 0.3235, 0.9462, -0.646, 0.7085, 0.2841, 0.6487, 0.7046, 0.2878, 0.5592, 0.5061, -0.6566, 0.7692, 0.6386, -0.02275, 0.6487, 0.7046, 0.2878, 0.8541, -0.02875, -0.5194, 0.5592, 0.5061, -0.6566, 0.1401, -0.64, 0.7555, 0.8701, 0.1886, 0.4554, 0.3305, 0.4033, 0.8533, 0.1401, -0.64, 0.7555, 0.4075, -0.9109, -0.06533, 0.8701, 0.1886, 0.4554, 0.8701, 0.1886, 0.4554, 0.4075, -0.9109, -0.06533, 0.9807, 0.1319, -0.1442, 0.8701, 0.1886, 0.4554, 0.9807, 0.1319, -0.1442, 0.3305, 0.4033, 0.8533, 0.8541, -0.02875, -0.5194, 0.9807, 0.1319, -0.1442, 0.3763, -0.6588, -0.6514, 0.3763, -0.6588, -0.6514, 0.9807, 0.1319, -0.1442, 0.4075, -0.9109, -0.06533, 0.0, 0.08735, -0.9962, -0.2174, 0.008778, -0.976, 1.456e-08, 0.3639, -0.9314, 0.0, 0.08735, -0.9962, -0.0001591, 0.09282, -0.9957, -0.2174, 0.008778, -0.976, 0.0, 0.08735, -0.9962, 1.456e-08, 0.3639, -0.9314, 0.2172, 0.009365, -0.9761, 0.0, 0.08735, -0.9962, 0.2172, 0.009365, -0.9761, -0.0001591, 0.09282, -0.9957, -0.003829, 0.9102, 0.4141, 0.7721, 0.5955, -0.2219, -0.7771, 0.589, -0.2219, -0.003829, 0.9102, 0.4141, -0.0001535, 0.03667, 0.9993, 0.7721, 0.5955, -0.2219, -0.003829, 0.9102, 0.4141, -0.7771, 0.589, -0.2219, -0.0001535, 0.03667, 0.9993, -0.003829, 0.9102, 0.4141, 0.7721, 0.5955, -0.2219, -0.7771, 0.589, -0.2219, -0.003829, 0.9102, 0.4141, -0.0001537, 0.03667, 0.9993, 0.7721, 0.5955, -0.2219, -0.003829, 0.9102, 0.4141, -0.7771, 0.589, -0.2219, -0.0001537, 0.03667, 0.9993, -0.4075, -0.9109, -0.06532, 0.4075, -0.9109, -0.06533, -0.1401, -0.64, 0.7555, -0.4075, -0.9109, -0.06532, 0.3763, -0.6588, -0.6514, 0.4075, -0.9109, -0.06533, -0.4075, -0.9109, -0.06532, -0.3763, -0.6588, -0.6514, 0.3763, -0.6588, -0.6514, -0.1401, -0.64, 0.7555, 0.4075, -0.9109, -0.06533, 0.1401, -0.64, 0.7555, -0.3763, -0.6588, -0.6514, 0.0, -0.01937, -0.9998, 0.3763, -0.6588, -0.6514, -0.05996, -0.02241, -0.9979, -0.5572, 0.5129, -0.653, 0.0, -0.01937, -0.9998, -0.3763, -0.6588, -0.6514, -0.05996, -0.02241, -0.9979, 0.0, -0.01937, -0.9998, 0.05996, -0.02241, -0.9979, 0.3763, -0.6588, -0.6514, 0.0, -0.01937, -0.9998, 0.5592, 0.5061, -0.6566, 0.8541, -0.02875, -0.5194, 0.05996, -0.02241, -0.9979, 0.5592, 0.5061, -0.6566, 0.05996, -0.02241, -0.9979, 0.0, -0.01937, -0.9998, 0.8541, -0.02875, -0.5194, 0.3763, -0.6588, -0.6514, 0.05996, -0.02241, -0.9979, -0.3763, -0.6588, -0.6514, -0.8541, -0.02875, -0.5194, -0.05996, -0.02241, -0.9979, -0.8541, -0.02875, -0.5194, -0.5572, 0.5129, -0.653, -0.05996, -0.02241, -0.9979, -0.001094, -0.9999, -0.01528, 0.5383, -0.4188, -0.7313, 0.5578, -0.7803, 0.2828, -0.001094, -0.9999, -0.01528, -0.5604, -0.7795, 0.2799, -0.537, -0.4163, -0.7337, 0.5578, -0.7803, 0.2828, 0.5383, -0.4188, -0.7313, 0.7054, -0.6515, 0.2791, -0.5604, -0.7795, 0.2799, -0.7067, -0.6518, 0.2753, -0.537, -0.4163, -0.7337, -0.2182, -0.4288, -0.8767, 0.2609, -0.8937, 0.3651, 0.0656, -0.8838, -0.4633, -0.2182, -0.4288, -0.8767, 0.1765, -0.5091, 0.8424, 0.2609, -0.8937, 0.3651, -0.2182, -0.4288, -0.8767, 0.0656, -0.8838, -0.4633, -0.9374, 0.1611, -0.3088, -0.2182, -0.4288, -0.8767, 0.01528, -0.9279, 0.3724, 0.1765, -0.5091, 0.8424, -0.2182, -0.4288, -0.8767, -0.9374, 0.1611, -0.3088, -0.8192, 0.2197, -0.5297, -0.2182, -0.4288, -0.8767, 0.07161, -0.8675, -0.4923, 0.01528, -0.9279, 0.3724, -0.2182, -0.4288, -0.8767, -0.8192, 0.2197, -0.5297, 0.4421, 0.3214, -0.8374, -0.2182, -0.4288, -0.8767, 0.7181, 0.1626, -0.6766, 0.07161, -0.8675, -0.4923, -0.2182, -0.4288, -0.8767, 0.4421, 0.3214, -0.8374, 0.7181, 0.1626, -0.6766, 0.0656, -0.8838, -0.4633, 0.2609, -0.8937, 0.3651, -0.9374, 0.1611, -0.3088, 0.1765, -0.5091, 0.8424, 0.01528, -0.9279, 0.3724, 0.9063, 0.07658, 0.4157, 0.1765, -0.5091, 0.8424, -0.7075, 0.1577, 0.6889, 0.2609, -0.8937, 0.3651, 0.1765, -0.5091, 0.8424, 0.9063, 0.07658, 0.4157, 0.8009, 0.2428, 0.5474, 0.1765, -0.5091, 0.8424, -0.5663, 0.1281, 0.8142, -0.7075, 0.1577, 0.6889, 0.1765, -0.5091, 0.8424, 0.8009, 0.2428, 0.5474, -0.5663, 0.1281, 0.8142, 0.9063, 0.07658, 0.4157, 0.07161, -0.8675, -0.4923, 0.7181, 0.1626, -0.6766, 0.9063, 0.07658, 0.4157, 0.4421, 0.3214, -0.8374, 0.8009, 0.2428, 0.5474, 0.9063, 0.07658, 0.4157, 0.01528, -0.9279, 0.3724, 0.07161, -0.8675, -0.4923, 0.9063, 0.07658, 0.4157, 0.7181, 0.1626, -0.6766, 0.4421, 0.3214, -0.8374, -0.7075, 0.1577, 0.6889, -0.5663, 0.1281, 0.8142, -0.8192, 0.2197, -0.5297, -0.7075, 0.1577, 0.6889, -0.8192, 0.2197, -0.5297, -0.9374, 0.1611, -0.3088, -0.7075, 0.1577, 0.6889, -0.9374, 0.1611, -0.3088, 0.2609, -0.8937, 0.3651, 0.8009, 0.2428, 0.5474, 0.4421, 0.3214, -0.8374, 0.4226, 0.1326, -0.8966, 0.8009, 0.2428, 0.5474, 0.7803, 0.05787, 0.6227, -0.5663, 0.1281, 0.8142, 0.8009, 0.2428, 0.5474, 0.4226, 0.1326, -0.8966, 0.7803, 0.05787, 0.6227, -0.8192, 0.2197, -0.5297, -0.7736, 0.07349, -0.6294, 0.4421, 0.3214, -0.8374, -0.8192, 0.2197, -0.5297, -0.5663, 0.1281, 0.8142, -0.7736, 0.07349, -0.6294, 0.4421, 0.3214, -0.8374, -0.7736, 0.07349, -0.6294, 0.4226, 0.1326, -0.8966, 0.7803, 0.05787, 0.6227, -0.4511, -0.002506, 0.8925, -0.5663, 0.1281, 0.8142, -0.5663, 0.1281, 0.8142, -0.4511, -0.002506, 0.8925, -0.7736, 0.07349, -0.6294, -0.03212, 0.9975, 0.06251, -0.03212, 0.9975, 0.06251, -0.03212, 0.9975, 0.06251, -0.03212, 0.9975, 0.06251, -0.03212, 0.9975, 0.06251, -0.03212, 0.9975, 0.06251, -0.8368, 0.4801, 0.2633, -0.1595, -0.1855, 0.9696, 0.5781, -0.4441, 0.6845, 0.5907, 0.5816, 0.5593, -0.8368, 0.4801, 0.2633, 0.5781, -0.4441, 0.6845, -0.02849, 0.9996, 0.002829, -0.8368, 0.4801, 0.2633, 0.5907, 0.5816, 0.5593, -0.02849, 0.9996, 0.002829, 0.2181, 0.5748, -0.7887, -0.8368, 0.4801, 0.2633, -0.02849, 0.9996, 0.002829, 0.5907, 0.5816, 0.5593, 0.2181, 0.5748, -0.7887, -0.8368, 0.4801, 0.2633, 0.2181, 0.5748, -0.7887, -0.9891, 0.1276, -0.07295, 0.2181, 0.5748, -0.7887, -0.7197, -0.3, -0.6262, -0.9891, 0.1276, -0.07295, 0.2181, 0.5748, -0.7887, 0.5907, 0.5816, 0.5593, 0.5187, -0.6243, -0.5841, 0.2181, 0.5748, -0.7887, 0.5187, -0.6243, -0.5841, -0.7197, -0.3, -0.6262, 0.5907, 0.5816, 0.5593, 0.9193, -0.2848, -0.2718, 0.5187, -0.6243, -0.5841, 0.5907, 0.5816, 0.5593, 0.5781, -0.4441, 0.6845, 0.9193, -0.2848, -0.2718, -0.8368, 0.4801, 0.2633, -0.9891, 0.1276, -0.07295, -0.1595, -0.1855, 0.9696, 0.2802, -0.9239, -0.2605, 0.5187, -0.6243, -0.5841, 0.9193, -0.2848, -0.2718, 0.2802, -0.9239, -0.2605, -0.7197, -0.3, -0.6262, 0.5187, -0.6243, -0.5841, 0.2802, -0.9239, -0.2605, 0.9193, -0.2848, -0.2718, 0.5781, -0.4441, 0.6845, 0.2802, -0.9239, -0.2605, 0.5781, -0.4441, 0.6845, -0.1595, -0.1855, 0.9696, 0.2802, -0.9239, -0.2605, -0.1595, -0.1855, 0.9696, -0.9891, 0.1276, -0.07295, 0.2802, -0.9239, -0.2605, -0.9891, 0.1276, -0.07295, -0.7197, -0.3, -0.6262])] * 3)])
me_cube = bpy.data.meshes.new('Cube')
me_cube.from_pydata([(1.0, 1.0, 1.0), (1.0, 1.0, -1.0), (1.0, -1.0, 1.0), (1.0, -1.0, -1.0), (-1.0, 1.0, 1.0), (-1.0, 1.0, -1.0), (-1.0, -1.0, 1.0), (-1.0, -1.0, -1.0)], [], [(0, 4, 6, 2), (3, 2, 6, 7), (7, 6, 4, 5), (5, 1, 3, 7), (1, 0, 2, 3), (5, 4, 0, 1)])
_uv = me_cube.uv_layers.new(name='UVMap')
_uv.uv.foreach_set('vector', [0.625, 0.5, 0.875, 0.5, 0.875, 0.75, 0.625, 0.75, 0.375, 0.75, 0.625, 0.75, 0.625, 1.0, 0.375, 1.0, 0.375, 0.0, 0.625, 0.0, 0.625, 0.25, 0.375, 0.25, 0.125, 0.5, 0.375, 0.5, 0.375, 0.75, 0.125, 0.75, 0.375, 0.5, 0.625, 0.5, 0.625, 0.75, 0.375, 0.75, 0.375, 0.25, 0.625, 0.25, 0.625, 0.5, 0.375, 0.5])
me_cube.materials.append(mat_material)
me_cube.use_mirror_vertex_groups = False
me_cube.update()
arm_armature_001 = bpy.data.armatures.new('Armature.001')  # bones are not reproduced

# ---- objects
ob_sun = bpy.data.objects.new('Sun', light_sun)
ob_karakara_alola = bpy.data.objects.new('KARAKARA_ALOLA', me_karakara)
ob_104_00_11 = bpy.data.objects.new('104_00_11', arm_armature_001)
ob_cube = bpy.data.objects.new('Cube', me_cube)
ob_light = bpy.data.objects.new('Light', light_light)
ob_camera = bpy.data.objects.new('Camera', cam_camera)

# ---- transforms, parenting, visibility, modifiers, constraints
ob_sun.location = (0.0, 0.0, 0.0)
ob_sun.rotation_euler = (-0.6628, 0.7963, -0.1939)
ob_sun.hide_select = True
ob_karakara_alola.parent = ob_104_00_11
ob_karakara_alola.location = (0.0, 0.0, 0.0)
ob_karakara_alola.lineart.crease_threshold = 0.0
_vg = ob_karakara_alola.vertex_groups.new(name='RHand')
_vg.add([49], 1.0, 'REPLACE')
_vg = ob_karakara_alola.vertex_groups.new(name='LHand')
_vg.add([62], 1.0, 'REPLACE')
_vg = ob_karakara_alola.vertex_groups.new(name='RFoot')
_vg.add([76], 1.0, 'REPLACE')
_vg = ob_karakara_alola.vertex_groups.new(name='LFoot')
_vg.add([79], 1.0, 'REPLACE')
_vg = ob_karakara_alola.vertex_groups.new(name='Head')
_vg.add([0, 1, 2, 3, 4, 5, 6, 7, 8, 9, 10, 11, 12, 13, 14, 15, 16, 17, 18, 19, 20, 21, 22, 23, 24, 25, 26, 27, 28, 29, 30, 31, 32, 33, 34, 35, 36, 37, 38, 39, 40, 41, 42, 43, 44, 65, 66, 67, 81, 82, 83, 84, 85, 86], 1.0, 'REPLACE')
_vg = ob_karakara_alola.vertex_groups.new(name='Spine2')
_vg.add([45, 46, 47, 48, 50, 51, 52, 54, 55, 56, 57, 60, 63, 68, 69, 70, 71, 72, 73, 74, 75], 1.0, 'REPLACE')
_vg = ob_karakara_alola.vertex_groups.new(name='Hips')
_vg.add([45, 47, 50, 53, 55, 57, 59, 61, 63, 64, 77, 78, 80], 1.0, 'REPLACE')
_vg = ob_karakara_alola.vertex_groups.new(name='Tail1')
_vg.add([47, 53, 55, 58, 59], 1.0, 'REPLACE')
_vg = ob_karakara_alola.vertex_groups.new(name='FeelerA')
_vg.add([87, 88, 89, 90, 91, 92, 93, 94, 95, 96, 97, 98, 99, 100, 101, 102, 103, 104, 105, 106, 107, 108, 109, 110, 111, 112, 113, 114, 115], 1.0, 'REPLACE')
_m = ob_karakara_alola.modifiers.new('Armature', 'ARMATURE')
_m.object = ob_104_00_11
ob_104_00_11.location = (0.0, 0.0, 0.0)
ob_104_00_11.lineart.crease_threshold = 0.0
ob_cube.location = (0.0, 0.0, 0.0)
ob_cube.lock_rotations_4d = False
ob_cube.empty_display_type = 'ARROWS'
ob_cube.lineart.crease_threshold = 0.0
ob_light.location = (4.076, 1.005, 5.904)
ob_light.rotation_euler = (0.6503, 0.05522, 1.866)
ob_light.lock_rotations_4d = False
ob_light.empty_display_type = 'ARROWS'
ob_light.color = (0.0, 0.0, 0.0, 0.0)
ob_light.lineart.crease_threshold = 0.0
ob_camera.location = (0.3441, -0.7127, 0.2493)
ob_camera.rotation_euler = (1.547, 0.01271, 0.4482)
ob_camera.scale = (1.0, 1.0, 1.0)
ob_camera.lock_rotations_4d = False
ob_camera.empty_display_type = 'ARROWS'
ob_camera.color = (0.0, 0.0, 0.0, 0.0)
ob_camera.display_type = 'WIRE'
ob_camera.lineart.crease_threshold = 0.0

# ---- collection membership
scene.collection.objects.link(ob_sun)
scene.collection.objects.link(ob_karakara_alola)
scene.collection.objects.link(ob_104_00_11)
col_collection.objects.link(ob_cube)
col_collection.objects.link(ob_light)
col_collection.objects.link(ob_camera)
def _layer_coll(name, lc=None):
    lc = lc or bpy.context.view_layer.layer_collection
    for c in lc.children:
        if c.name == name: return c
        r = _layer_coll(name, c)
        if r: return r
_layer_coll('Collection').exclude = True

# ---- scene / render settings (as saved in the file)
scene.camera = ob_camera
scene.frame_start = 1; scene.frame_end = 250; scene.frame_set(142)
scene.render.engine = 'BLENDER_EEVEE_NEXT'
scene.render.resolution_x = 600
scene.render.resolution_y = 600
scene.render.fps = 25
scene.render.filter_size = 0.01
scene.render.film_transparent = True
scene.cycles.sampling_pattern = 'TABULATED_SOBOL'
scene.view_settings.view_transform = 'Filmic'
bpy.context.view_layer.update()

